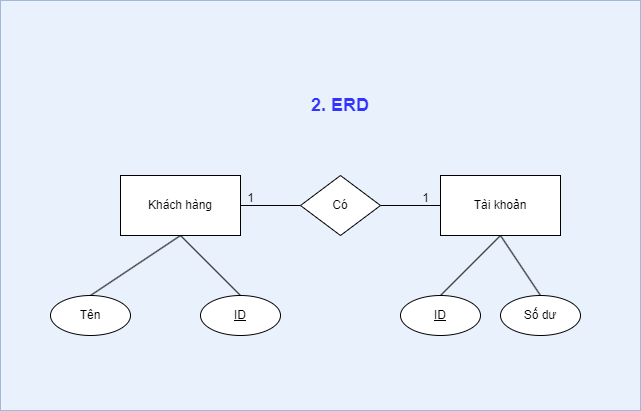

The diagram above was exported from draw.io. Its source (the exported page's mxGraphModel, read from the mxfile embedded in the PNG):
<mxGraphModel dx="1434" dy="746" grid="1" gridSize="10" guides="1" tooltips="1" connect="1" arrows="1" fold="1" page="1" pageScale="1" pageWidth="827" pageHeight="1169" math="0" shadow="0">
  <root>
    <mxCell id="0" />
    <mxCell id="1" parent="0" />
    <mxCell id="10uQgeTi2i3JZtFqpHOV-1" value="" style="rounded=0;whiteSpace=wrap;html=1;fillColor=#dae8fc;strokeColor=#6c8ebf;opacity=60;" vertex="1" parent="1">
      <mxGeometry x="440" y="185" width="640" height="410" as="geometry" />
    </mxCell>
    <mxCell id="10uQgeTi2i3JZtFqpHOV-2" value="&lt;b&gt;&lt;font color=&quot;#3333ff&quot;&gt;2. ERD&lt;/font&gt;&lt;/b&gt;" style="text;html=1;align=center;verticalAlign=middle;whiteSpace=wrap;rounded=0;fontSize=18;" vertex="1" parent="1">
      <mxGeometry x="580" y="270" width="400" height="40" as="geometry" />
    </mxCell>
    <mxCell id="10uQgeTi2i3JZtFqpHOV-3" style="rounded=0;orthogonalLoop=1;jettySize=auto;html=1;exitX=0.5;exitY=1;exitDx=0;exitDy=0;entryX=0.5;entryY=1;entryDx=0;entryDy=0;endArrow=none;endFill=0;" edge="1" parent="1" source="10uQgeTi2i3JZtFqpHOV-5" target="10uQgeTi2i3JZtFqpHOV-18">
      <mxGeometry relative="1" as="geometry" />
    </mxCell>
    <mxCell id="10uQgeTi2i3JZtFqpHOV-4" style="rounded=0;orthogonalLoop=1;jettySize=auto;html=1;exitX=0.5;exitY=1;exitDx=0;exitDy=0;entryX=0.5;entryY=1;entryDx=0;entryDy=0;endArrow=none;endFill=0;" edge="1" parent="1" source="10uQgeTi2i3JZtFqpHOV-5" target="10uQgeTi2i3JZtFqpHOV-15">
      <mxGeometry relative="1" as="geometry" />
    </mxCell>
    <mxCell id="10uQgeTi2i3JZtFqpHOV-5" value="Khách hàng" style="rounded=0;whiteSpace=wrap;html=1;" vertex="1" parent="1">
      <mxGeometry x="560" y="360" width="120" height="60" as="geometry" />
    </mxCell>
    <mxCell id="10uQgeTi2i3JZtFqpHOV-10" style="edgeStyle=orthogonalEdgeStyle;rounded=0;orthogonalLoop=1;jettySize=auto;html=1;exitX=0;exitY=0.5;exitDx=0;exitDy=0;entryX=1;entryY=0.5;entryDx=0;entryDy=0;endArrow=none;endFill=0;" edge="1" parent="1" source="10uQgeTi2i3JZtFqpHOV-13" target="10uQgeTi2i3JZtFqpHOV-22">
      <mxGeometry relative="1" as="geometry" />
    </mxCell>
    <mxCell id="10uQgeTi2i3JZtFqpHOV-11" style="rounded=0;orthogonalLoop=1;jettySize=auto;html=1;exitX=0.5;exitY=1;exitDx=0;exitDy=0;entryX=0.5;entryY=1;entryDx=0;entryDy=0;endArrow=none;endFill=0;" edge="1" parent="1" source="10uQgeTi2i3JZtFqpHOV-13" target="10uQgeTi2i3JZtFqpHOV-16">
      <mxGeometry relative="1" as="geometry" />
    </mxCell>
    <mxCell id="10uQgeTi2i3JZtFqpHOV-12" style="rounded=0;orthogonalLoop=1;jettySize=auto;html=1;exitX=0.5;exitY=1;exitDx=0;exitDy=0;entryX=0.5;entryY=1;entryDx=0;entryDy=0;endArrow=none;endFill=0;" edge="1" parent="1" source="10uQgeTi2i3JZtFqpHOV-13" target="10uQgeTi2i3JZtFqpHOV-23">
      <mxGeometry relative="1" as="geometry" />
    </mxCell>
    <mxCell id="10uQgeTi2i3JZtFqpHOV-13" value="Tài khoản" style="rounded=0;whiteSpace=wrap;html=1;" vertex="1" parent="1">
      <mxGeometry x="880" y="360" width="120" height="60" as="geometry" />
    </mxCell>
    <mxCell id="10uQgeTi2i3JZtFqpHOV-15" value="&lt;u&gt;ID&lt;/u&gt;" style="ellipse;whiteSpace=wrap;html=1;direction=west;" vertex="1" parent="1">
      <mxGeometry x="640" y="480" width="80" height="40" as="geometry" />
    </mxCell>
    <mxCell id="10uQgeTi2i3JZtFqpHOV-16" value="&lt;u&gt;ID&lt;/u&gt;" style="ellipse;whiteSpace=wrap;html=1;direction=west;" vertex="1" parent="1">
      <mxGeometry x="840" y="480" width="80" height="40" as="geometry" />
    </mxCell>
    <mxCell id="10uQgeTi2i3JZtFqpHOV-18" value="Tên" style="ellipse;whiteSpace=wrap;html=1;direction=west;" vertex="1" parent="1">
      <mxGeometry x="490" y="480" width="80" height="40" as="geometry" />
    </mxCell>
    <mxCell id="10uQgeTi2i3JZtFqpHOV-21" style="edgeStyle=orthogonalEdgeStyle;rounded=0;orthogonalLoop=1;jettySize=auto;html=1;exitX=0;exitY=0.5;exitDx=0;exitDy=0;entryX=1;entryY=0.5;entryDx=0;entryDy=0;endArrow=none;endFill=0;" edge="1" parent="1" source="10uQgeTi2i3JZtFqpHOV-22" target="10uQgeTi2i3JZtFqpHOV-5">
      <mxGeometry relative="1" as="geometry" />
    </mxCell>
    <mxCell id="10uQgeTi2i3JZtFqpHOV-22" value="Có" style="rhombus;whiteSpace=wrap;html=1;" vertex="1" parent="1">
      <mxGeometry x="740" y="360" width="80" height="60" as="geometry" />
    </mxCell>
    <mxCell id="10uQgeTi2i3JZtFqpHOV-23" value="Số dư" style="ellipse;whiteSpace=wrap;html=1;direction=west;" vertex="1" parent="1">
      <mxGeometry x="940" y="480" width="80" height="40" as="geometry" />
    </mxCell>
    <mxCell id="10uQgeTi2i3JZtFqpHOV-24" value="1" style="text;html=1;align=center;verticalAlign=middle;resizable=0;points=[];autosize=1;strokeColor=none;fillColor=none;" vertex="1" parent="1">
      <mxGeometry x="850" y="368" width="30" height="30" as="geometry" />
    </mxCell>
    <mxCell id="10uQgeTi2i3JZtFqpHOV-25" value="1" style="text;html=1;align=center;verticalAlign=middle;resizable=0;points=[];autosize=1;strokeColor=none;fillColor=none;" vertex="1" parent="1">
      <mxGeometry x="675" y="368" width="30" height="30" as="geometry" />
    </mxCell>
  </root>
</mxGraphModel>